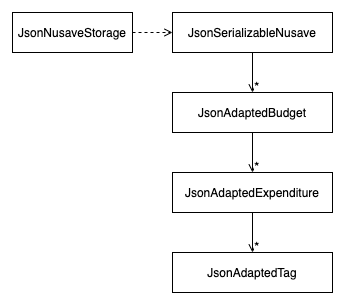

The diagram above was exported from draw.io. Its source (the exported page's mxGraphModel, read from the mxfile embedded in the PNG):
<mxGraphModel dx="1113" dy="665" grid="1" gridSize="10" guides="1" tooltips="1" connect="1" arrows="1" fold="1" page="1" pageScale="1" pageWidth="827" pageHeight="1169" math="0" shadow="0">
  <root>
    <mxCell id="0" />
    <mxCell id="1" parent="0" />
    <mxCell id="oJJdSNSYYmksqNRETqf4-44" value="*" style="edgeStyle=none;rounded=0;orthogonalLoop=1;jettySize=auto;html=1;entryX=0.5;entryY=0;entryDx=0;entryDy=0;startArrow=none;startFill=0;endArrow=open;endFill=0;fontSize=14;align=left;labelPosition=right;verticalLabelPosition=bottom;verticalAlign=top;" parent="1" source="oJJdSNSYYmksqNRETqf4-35" target="oJJdSNSYYmksqNRETqf4-38" edge="1">
      <mxGeometry relative="1" as="geometry" />
    </mxCell>
    <mxCell id="oJJdSNSYYmksqNRETqf4-35" value="JsonSerializableNusave" style="rounded=0;whiteSpace=wrap;html=1;" parent="1" vertex="1">
      <mxGeometry x="280" y="400" width="160" height="40" as="geometry" />
    </mxCell>
    <mxCell id="oJJdSNSYYmksqNRETqf4-45" value="*" style="edgeStyle=none;rounded=0;orthogonalLoop=1;jettySize=auto;html=1;entryX=0.5;entryY=0;entryDx=0;entryDy=0;startArrow=none;startFill=0;endArrow=open;endFill=0;fontSize=14;align=left;labelPosition=right;verticalLabelPosition=bottom;verticalAlign=top;" parent="1" source="oJJdSNSYYmksqNRETqf4-38" target="oJJdSNSYYmksqNRETqf4-40" edge="1">
      <mxGeometry relative="1" as="geometry" />
    </mxCell>
    <mxCell id="oJJdSNSYYmksqNRETqf4-38" value="JsonAdaptedBudget" style="rounded=0;whiteSpace=wrap;html=1;" parent="1" vertex="1">
      <mxGeometry x="280" y="480" width="160" height="40" as="geometry" />
    </mxCell>
    <mxCell id="oJJdSNSYYmksqNRETqf4-46" value="*" style="edgeStyle=none;rounded=0;orthogonalLoop=1;jettySize=auto;html=1;entryX=0.5;entryY=0;entryDx=0;entryDy=0;startArrow=none;startFill=0;endArrow=open;endFill=0;fontSize=14;align=left;labelPosition=right;verticalLabelPosition=bottom;verticalAlign=top;" parent="1" source="oJJdSNSYYmksqNRETqf4-40" target="oJJdSNSYYmksqNRETqf4-41" edge="1">
      <mxGeometry relative="1" as="geometry" />
    </mxCell>
    <mxCell id="oJJdSNSYYmksqNRETqf4-40" value="JsonAdaptedExpenditure" style="rounded=0;whiteSpace=wrap;html=1;" parent="1" vertex="1">
      <mxGeometry x="280" y="560" width="160" height="40" as="geometry" />
    </mxCell>
    <mxCell id="oJJdSNSYYmksqNRETqf4-41" value="JsonAdaptedTag" style="rounded=0;whiteSpace=wrap;html=1;" parent="1" vertex="1">
      <mxGeometry x="280" y="640" width="160" height="40" as="geometry" />
    </mxCell>
    <mxCell id="oJJdSNSYYmksqNRETqf4-49" style="edgeStyle=none;rounded=0;orthogonalLoop=1;jettySize=auto;html=1;startArrow=none;startFill=0;endArrow=open;endFill=0;fontSize=14;align=left;dashed=1;" parent="1" source="oJJdSNSYYmksqNRETqf4-48" edge="1">
      <mxGeometry relative="1" as="geometry">
        <mxPoint x="280" y="420" as="targetPoint" />
      </mxGeometry>
    </mxCell>
    <mxCell id="oJJdSNSYYmksqNRETqf4-48" value="JsonNusaveStorage" style="rounded=0;whiteSpace=wrap;html=1;" parent="1" vertex="1">
      <mxGeometry x="120" y="400" width="120" height="40" as="geometry" />
    </mxCell>
  </root>
</mxGraphModel>